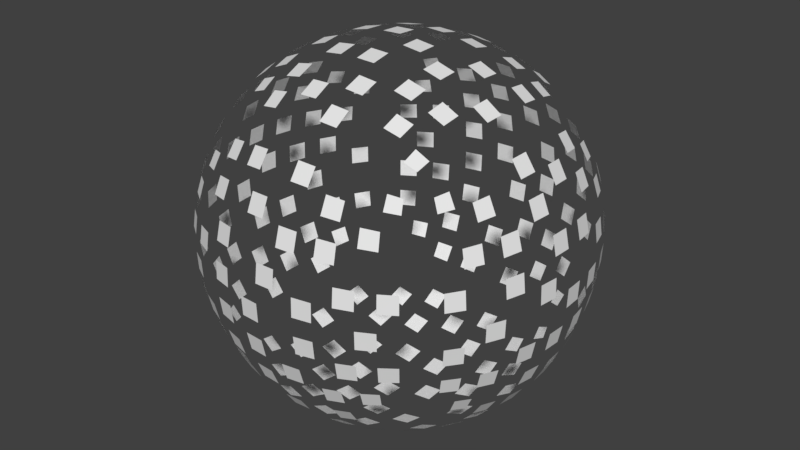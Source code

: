 # Source: background.blend  (saved by Blender 2.78.0; exported with 4.5.12 LTS)
import bpy
from mathutils import Matrix  # noqa: F401  (used for matrix-valued properties, if any)

bpy.ops.wm.read_factory_settings(use_empty=True)
scene = bpy.context.scene
scene.name = 'Scene'

# ---- collections
col_collection_1 = bpy.data.collections.new('Collection 1'); scene.collection.children.link(col_collection_1)

# ---- materials (node trees are filled in below, after node groups)
mat_material = bpy.data.materials.new('Material')
mat_material.alpha_threshold = 0.0
mat_material.use_transparent_shadow = False
mat_material.roughness = 0.5
mat_material.line_color = (0.0, 0.0, 0.0, 1.0)

# ---- material node trees

# ---- world
world_world = bpy.data.worlds.new('World'); scene.world = world_world
world_world.color = (0.05088, 0.05088, 0.05088)
world_world.use_sun_shadow = False
world_world.sun_shadow_jitter_overblur = 0.0
world_world.cycles.sampling_method = 'MANUAL'

# ---- meshes
me_cube_001 = bpy.data.meshes.new('Cube.001')
me_cube_001.from_pydata([(9.99, -2.179e-06, 1.233e-07), (9.947, 1.018, 1.233e-07), (9.819, 2.025, 1.233e-07), (9.605, 3.011, 1.233e-07), (9.305, 3.966, 1.205e-07), (8.92, 4.878, 1.233e-07), (8.451, 5.738, 1.288e-07), (7.897, 6.535, 1.233e-07), (9.819, -2.497e-06, 2.025), (9.605, -2.64e-06, 3.011), (8.92, -2.928e-06, 4.878), (8.451, -2.994e-06, 5.738), (9.947, -1.018, 1.233e-07), (9.819, -2.025, 1.233e-07), (9.305, -3.966, 1.26e-07), (8.92, -4.878, 1.233e-07), (9.947, -1.999e-06, -1.018), (9.819, -1.756e-06, -2.025), (9.605, -1.491e-06, -3.011), (8.92, -8.722e-07, -4.878), (8.451, -5.517e-07, -5.738), (9.905, 1.013, -1.013), (9.776, 2.016, -1.002), (9.563, 2.998, -0.9863), (9.265, 3.948, -0.9683), (8.882, 4.857, -0.9502), (9.776, 1.002, -2.016), (9.65, 1.994, -1.994), (9.439, 2.964, -1.962), (9.145, 3.903, -1.925), (8.768, 4.801, -1.888), (8.308, 5.645, -1.855), (9.563, 0.9863, -2.998), (9.439, 1.962, -2.964), (9.234, 2.916, -2.916), (8.948, 3.838, -2.86), (8.582, 4.717, -2.801), (8.136, 5.544, -2.749), (9.145, 1.925, -3.903), (8.948, 2.86, -3.838), (7.903, 5.416, -3.601), (7.401, 6.154, -3.545), (8.882, 0.9502, -4.857), (8.768, 1.888, -4.801), (8.582, 2.801, -4.717), (8.327, 3.677, -4.615), (8.006, 4.503, -4.503), (7.614, 5.271, -4.399), (7.147, 5.973, -4.321), (8.414, 0.9345, -5.713), (8.308, 1.855, -5.645), (8.136, 2.749, -5.544), (7.903, 3.601, -5.416), (7.614, 4.399, -5.271), (7.764, 1.832, -6.428), (7.609, 2.711, -6.308), (9.776, 1.002, 2.016), (9.563, 0.9863, 2.998), (8.882, 0.9502, 4.857), (8.414, 0.9345, 5.713), (9.65, 1.994, 1.994), (9.439, 1.962, 2.964), (9.145, 1.925, 3.903), (8.768, 1.888, 4.801), (8.308, 1.855, 5.645), (7.764, 1.832, 6.428), (9.563, 2.998, 0.9863), (9.439, 2.964, 1.962), (8.948, 2.86, 3.838), (8.582, 2.801, 4.717), (8.136, 2.749, 5.544), (7.609, 2.711, 6.308), (9.265, 3.948, 0.9683), (9.145, 3.903, 1.925), (8.948, 3.838, 2.86), (8.675, 3.76, 3.76), (8.327, 3.677, 4.615), (7.903, 3.601, 5.416), (8.582, 4.717, 2.801), (8.327, 4.615, 3.677), (8.006, 4.503, 4.503), (7.614, 4.399, 5.271), (8.414, 5.713, 0.9345), (8.136, 5.544, 2.749), (7.903, 5.416, 3.601), (7.862, 6.506, 0.9232), (7.609, 6.308, 2.711), (7.401, 6.154, 3.545), (9.905, -1.013, 1.013), (9.776, -2.016, 1.002), (9.563, -2.998, 0.9863), (9.265, -3.948, 0.9683), (8.414, -5.713, 0.9345), (7.862, -6.506, 0.9232), (9.776, -1.002, 2.016), (9.439, -2.964, 1.962), (9.145, -3.903, 1.925), (8.308, -5.645, 1.855), (7.764, -6.428, 1.832), (9.563, -0.9863, 2.998), (9.234, -2.916, 2.916), (8.948, -3.838, 2.86), (8.582, -4.717, 2.801), (8.136, -5.544, 2.749), (9.265, -0.9683, 3.948), (9.145, -1.925, 3.903), (8.948, -2.86, 3.838), (8.675, -3.76, 3.76), (8.327, -4.615, 3.677), (7.903, -5.416, 3.601), (8.882, -0.9502, 4.857), (8.768, -1.888, 4.801), (8.327, -3.677, 4.615), (8.006, -4.503, 4.503), (8.414, -0.9345, 5.713), (8.308, -1.855, 5.645), (7.903, -3.601, 5.416), (7.614, -4.399, 5.271), (7.264, -5.131, 5.131), (6.853, -5.789, 5.02), (7.862, -0.9232, 6.506), (7.764, -1.832, 6.428), (6.853, -5.02, 5.789), (6.525, -5.624, 5.624), (9.776, -1.002, -2.016), (9.563, -0.9863, -2.998), (9.265, -0.9683, -3.948), (8.882, -0.9502, -4.857), (8.414, -0.9345, -5.713), (7.862, -0.9232, -6.506), (9.65, -1.994, -1.994), (9.439, -1.962, -2.964), (9.145, -1.925, -3.903), (8.768, -1.888, -4.801), (8.308, -1.855, -5.645), (7.764, -1.832, -6.428), (9.439, -2.964, -1.962), (9.234, -2.916, -2.916), (8.136, -2.749, -5.544), (7.609, -2.711, -6.308), (9.265, -3.948, -0.9683), (8.948, -3.838, -2.86), (8.675, -3.76, -3.76), (7.903, -3.601, -5.416), (7.401, -3.545, -6.154), (8.882, -4.857, -0.9502), (8.582, -4.717, -2.801), (8.327, -4.615, -3.677), (8.006, -4.503, -4.503), (7.614, -4.399, -5.271), (8.414, -5.713, -0.9345), (8.308, -5.645, -1.855), (8.136, -5.544, -2.749), (7.903, -5.416, -3.601), (7.614, -5.271, -4.399), (7.264, -5.131, -5.131), (7.862, -6.506, -0.9232), (7.764, -6.428, -1.832), (7.609, -6.308, -2.711), (7.401, -6.154, -3.545), (0.0, 9.99, -2.179e-06), (0.0, 9.947, 1.018), (0.0, 9.819, 2.025), (0.0, 9.605, 3.011), (0.0, 9.305, 3.966), (0.0, 8.92, 4.878), (0.0, 8.451, 5.738), (0.0, 7.897, 6.535), (2.025, 9.819, -2.623e-06), (3.011, 9.605, -2.861e-06), (4.878, 8.92, -3.338e-06), (5.738, 8.451, -3.338e-06), (0.0, 9.947, -1.018), (0.0, 9.819, -2.025), (0.0, 9.305, -3.966), (0.0, 8.92, -4.878), (-1.018, 9.947, -1.907e-06), (-2.025, 9.819, -1.669e-06), (-3.011, 9.605, -1.431e-06), (-4.878, 8.92, -4.768e-07), (-5.738, 8.451, -4.768e-07), (-1.013, 9.905, 1.013), (-1.002, 9.776, 2.016), (-0.9863, 9.563, 2.998), (-0.9683, 9.265, 3.948), (-0.9502, 8.882, 4.857), (-2.016, 9.776, 1.002), (-1.994, 9.65, 1.994), (-1.962, 9.439, 2.964), (-1.925, 9.145, 3.903), (-1.888, 8.768, 4.801), (-1.855, 8.308, 5.645), (-2.998, 9.563, 0.9863), (-2.964, 9.439, 1.962), (-2.916, 9.234, 2.916), (-2.86, 8.948, 3.838), (-2.801, 8.582, 4.717), (-2.749, 8.136, 5.544), (-3.903, 9.145, 1.925), (-3.838, 8.948, 2.86), (-3.601, 7.903, 5.416), (-3.545, 7.401, 6.154), (-4.857, 8.882, 0.9502), (-4.801, 8.768, 1.888), (-4.717, 8.582, 2.801), (-4.615, 8.327, 3.677), (-4.503, 8.006, 4.503), (-4.399, 7.614, 5.271), (-4.321, 7.147, 5.973), (-5.713, 8.414, 0.9345), (-5.645, 8.308, 1.855), (-5.544, 8.136, 2.749), (-5.416, 7.903, 3.601), (-5.271, 7.614, 4.399), (-6.428, 7.764, 1.832), (-6.308, 7.609, 2.711), (2.016, 9.776, 1.002), (2.998, 9.563, 0.9863), (4.857, 8.882, 0.9502), (5.713, 8.414, 0.9345), (1.994, 9.65, 1.994), (2.964, 9.439, 1.962), (3.903, 9.145, 1.925), (4.801, 8.768, 1.888), (5.645, 8.308, 1.855), (6.428, 7.764, 1.832), (0.9863, 9.563, 2.998), (1.962, 9.439, 2.964), (3.838, 8.948, 2.86), (4.717, 8.582, 2.801), (5.544, 8.136, 2.749), (6.308, 7.609, 2.711), (0.9683, 9.265, 3.948), (1.925, 9.145, 3.903), (2.86, 8.948, 3.838), (3.76, 8.675, 3.76), (4.615, 8.327, 3.677), (5.416, 7.903, 3.601), (2.801, 8.582, 4.717), (3.677, 8.327, 4.615), (4.503, 8.006, 4.503), (5.271, 7.614, 4.399), (0.9345, 8.414, 5.713), (2.749, 8.136, 5.544), (3.601, 7.903, 5.416), (0.9232, 7.862, 6.506), (2.711, 7.609, 6.308), (3.545, 7.401, 6.154), (1.013, 9.905, -1.013), (1.002, 9.776, -2.016), (0.9863, 9.563, -2.998), (0.9683, 9.265, -3.948), (0.9345, 8.414, -5.713), (0.9232, 7.862, -6.506), (2.016, 9.776, -1.002), (1.962, 9.439, -2.964), (1.925, 9.145, -3.903), (1.855, 8.308, -5.645), (1.832, 7.764, -6.428), (2.998, 9.563, -0.9863), (2.916, 9.234, -2.916), (2.86, 8.948, -3.838), (2.801, 8.582, -4.717), (2.749, 8.136, -5.544), (3.948, 9.265, -0.9683), (3.903, 9.145, -1.925), (3.838, 8.948, -2.86), (3.76, 8.675, -3.76), (3.677, 8.327, -4.615), (3.601, 7.903, -5.416), (4.857, 8.882, -0.9502), (4.801, 8.768, -1.888), (4.615, 8.327, -3.677), (4.503, 8.006, -4.503), (5.713, 8.414, -0.9345), (5.645, 8.308, -1.855), (5.416, 7.903, -3.601), (5.271, 7.614, -4.399), (5.131, 7.264, -5.131), (5.02, 6.853, -5.789), (6.506, 7.862, -0.9232), (6.428, 7.764, -1.832), (5.789, 6.853, -5.02), (5.624, 6.525, -5.624), (-2.016, 9.776, -1.002), (-2.998, 9.563, -0.9863), (-3.948, 9.265, -0.9683), (-4.857, 8.882, -0.9502), (-5.713, 8.414, -0.9345), (-6.506, 7.862, -0.9232), (-1.994, 9.65, -1.994), (-2.964, 9.439, -1.962), (-3.903, 9.145, -1.925), (-4.801, 8.768, -1.888), (-5.645, 8.308, -1.855), (-6.428, 7.764, -1.832), (-1.962, 9.439, -2.964), (-2.916, 9.234, -2.916), (-5.544, 8.136, -2.749), (-6.308, 7.609, -2.711), (-0.9683, 9.265, -3.948), (-2.86, 8.948, -3.838), (-3.76, 8.675, -3.76), (-5.416, 7.903, -3.601), (-6.154, 7.401, -3.545), (-0.9502, 8.882, -4.857), (-2.801, 8.582, -4.717), (-3.677, 8.327, -4.615), (-4.503, 8.006, -4.503), (-5.271, 7.614, -4.399), (-0.9345, 8.414, -5.713), (-1.855, 8.308, -5.645), (-2.749, 8.136, -5.544), (-3.601, 7.903, -5.416), (-4.399, 7.614, -5.271), (-5.131, 7.264, -5.131), (-0.9232, 7.862, -6.506), (-1.832, 7.764, -6.428), (-2.711, 7.609, -6.308), (-3.545, 7.401, -6.154), (-9.99, -2.861e-06, 0.0), (-9.947, 1.018, 0.0), (-9.819, 2.025, 0.0), (-9.605, 3.011, -2.384e-07), (-9.305, 3.966, -2.384e-07), (-8.92, 4.878, 0.0), (-8.451, 5.738, -4.768e-07), (-7.897, 6.535, -4.768e-07), (-9.819, -2.861e-06, -2.025), (-9.605, -3.815e-06, -3.011), (-8.92, -3.815e-06, -4.878), (-8.451, -3.815e-06, -5.738), (-9.947, -1.018, 0.0), (-9.819, -2.025, 0.0), (-9.305, -3.966, 2.384e-07), (-8.92, -4.878, 0.0), (-9.947, -1.907e-06, 1.018), (-9.819, -1.907e-06, 2.025), (-9.605, -1.907e-06, 3.011), (-8.92, -9.537e-07, 4.878), (-8.451, 0.0, 5.738), (-9.905, 1.013, 1.013), (-9.776, 2.016, 1.002), (-9.563, 2.998, 0.9863), (-9.265, 3.948, 0.9683), (-8.882, 4.857, 0.9502), (-9.776, 1.002, 2.016), (-9.65, 1.994, 1.994), (-9.439, 2.964, 1.962), (-9.145, 3.903, 1.925), (-8.768, 4.801, 1.888), (-8.308, 5.645, 1.855), (-9.563, 0.9863, 2.998), (-9.439, 1.962, 2.964), (-9.234, 2.916, 2.916), (-8.948, 3.838, 2.86), (-8.582, 4.717, 2.801), (-8.136, 5.544, 2.749), (-9.145, 1.925, 3.903), (-8.948, 2.86, 3.838), (-7.903, 5.416, 3.601), (-7.401, 6.154, 3.545), (-8.882, 0.9502, 4.857), (-8.768, 1.888, 4.801), (-8.582, 2.801, 4.717), (-8.327, 3.677, 4.615), (-8.006, 4.503, 4.503), (-7.614, 5.271, 4.399), (-7.147, 5.973, 4.321), (-8.414, 0.9345, 5.713), (-8.308, 1.855, 5.645), (-8.136, 2.749, 5.544), (-7.903, 3.601, 5.416), (-7.614, 4.399, 5.271), (-7.764, 1.832, 6.428), (-7.609, 2.711, 6.308), (-9.776, 1.002, -2.016), (-9.563, 0.9863, -2.998), (-8.882, 0.9502, -4.857), (-8.414, 0.9344, -5.713), (-9.65, 1.994, -1.994), (-9.439, 1.962, -2.964), (-9.145, 1.925, -3.903), (-8.768, 1.888, -4.801), (-8.308, 1.855, -5.645), (-7.764, 1.832, -6.428), (-9.563, 2.998, -0.9863), (-9.439, 2.964, -1.962), (-8.948, 2.86, -3.838), (-8.582, 2.801, -4.717), (-8.136, 2.749, -5.544), (-7.609, 2.711, -6.308), (-9.265, 3.948, -0.9683), (-9.145, 3.903, -1.925), (-8.948, 3.838, -2.86), (-8.675, 3.76, -3.76), (-8.327, 3.677, -4.615), (-7.903, 3.601, -5.416), (-8.582, 4.717, -2.801), (-8.327, 4.615, -3.677), (-8.006, 4.503, -4.503), (-7.614, 4.399, -5.271), (-8.414, 5.713, -0.9345), (-8.136, 5.544, -2.749), (-7.903, 5.416, -3.601), (-7.862, 6.506, -0.9232), (-7.609, 6.308, -2.711), (-7.401, 6.154, -3.545), (-9.905, -1.013, -1.013), (-9.776, -2.016, -1.002), (-9.563, -2.998, -0.9863), (-9.265, -3.948, -0.9683), (-8.414, -5.713, -0.9345), (-7.862, -6.506, -0.9232), (-9.776, -1.002, -2.016), (-9.439, -2.964, -1.962), (-9.145, -3.903, -1.925), (-8.308, -5.645, -1.855), (-7.764, -6.428, -1.832), (-9.563, -0.9863, -2.998), (-9.234, -2.916, -2.916), (-8.948, -3.838, -2.86), (-8.582, -4.717, -2.801), (-8.136, -5.544, -2.749), (-9.265, -0.9683, -3.948), (-9.145, -1.925, -3.903), (-8.948, -2.86, -3.838), (-8.675, -3.76, -3.76), (-8.327, -4.615, -3.677), (-7.903, -5.416, -3.601), (-8.882, -0.9502, -4.857), (-8.768, -1.888, -4.801), (-8.327, -3.677, -4.615), (-8.006, -4.503, -4.503), (-8.414, -0.9345, -5.713), (-8.308, -1.855, -5.645), (-7.903, -3.601, -5.416), (-7.614, -4.399, -5.271), (-7.264, -5.131, -5.131), (-6.853, -5.789, -5.02), (-7.862, -0.9232, -6.506), (-7.764, -1.832, -6.428), (-6.853, -5.02, -5.789), (-6.525, -5.624, -5.624), (-9.776, -1.002, 2.016), (-9.563, -0.9863, 2.998), (-9.265, -0.9683, 3.948), (-8.882, -0.9502, 4.857), (-8.414, -0.9345, 5.713), (-7.862, -0.9232, 6.506), (-9.65, -1.994, 1.994), (-9.439, -1.962, 2.964), (-9.145, -1.925, 3.903), (-8.768, -1.888, 4.801), (-8.308, -1.855, 5.645), (-7.764, -1.832, 6.428), (-9.439, -2.964, 1.962), (-9.234, -2.916, 2.916), (-8.136, -2.749, 5.544), (-7.609, -2.711, 6.308), (-9.265, -3.948, 0.9683), (-8.948, -3.838, 2.86), (-8.675, -3.76, 3.76), (-7.903, -3.601, 5.416), (-7.401, -3.545, 6.154), (-8.882, -4.857, 0.9502), (-8.582, -4.717, 2.801), (-8.327, -4.615, 3.677), (-8.006, -4.503, 4.503), (-7.614, -4.399, 5.271), (-8.414, -5.713, 0.9345), (-8.308, -5.645, 1.855), (-8.136, -5.544, 2.749), (-7.903, -5.416, 3.601), (-7.614, -5.271, 4.399), (-7.264, -5.131, 5.131), (-7.862, -6.506, 0.9232), (-7.764, -6.428, 1.832), (-7.609, -6.308, 2.711), (-7.401, -6.154, 3.545), (0.0, -9.99, 2.861e-06), (0.0, -9.947, -1.018), (0.0, -9.819, -2.025), (9.537e-07, -9.604, -3.011), (9.537e-07, -9.305, -3.966), (0.0, -8.92, -4.878), (9.537e-07, -8.451, -5.738), (1.431e-06, -7.897, -6.535), (2.025, -9.819, 2.861e-06), (3.011, -9.604, 4.053e-06), (4.878, -8.92, 3.815e-06), (5.738, -8.451, 4.292e-06), (0.0, -9.947, 1.018), (0.0, -9.819, 2.025), (0.0, -9.305, 3.966), (0.0, -8.92, 4.878), (-1.018, -9.947, 1.907e-06), (-2.025, -9.819, 1.907e-06), (-3.011, -9.604, 1.669e-06), (-4.878, -8.92, 9.537e-07), (-5.738, -8.451, -4.768e-07), (-1.013, -9.905, -1.013), (-1.002, -9.776, -2.016), (-0.9863, -9.563, -2.998), (-0.9683, -9.265, -3.948), (-0.9502, -8.882, -4.857), (-2.016, -9.776, -1.002), (-1.994, -9.65, -1.994), (-1.962, -9.439, -2.964), (-1.925, -9.145, -3.903), (-1.888, -8.768, -4.801), (-1.855, -8.308, -5.645), (-2.998, -9.563, -0.9863), (-2.964, -9.439, -1.962), (-2.916, -9.234, -2.916), (-2.86, -8.948, -3.838), (-2.801, -8.582, -4.717), (-2.749, -8.136, -5.544), (-3.903, -9.145, -1.925), (-3.838, -8.948, -2.86), (-3.601, -7.903, -5.416), (-3.545, -7.401, -6.154), (-4.857, -8.882, -0.9502), (-4.801, -8.768, -1.888), (-4.717, -8.582, -2.801), (-4.615, -8.327, -3.677), (-4.503, -8.006, -4.503), (-4.399, -7.614, -5.271), (-4.321, -7.147, -5.973), (-5.713, -8.414, -0.9345), (-5.645, -8.308, -1.855), (-5.544, -8.136, -2.749), (-5.416, -7.903, -3.601), (-5.271, -7.614, -4.399), (-6.428, -7.764, -1.832), (-6.308, -7.609, -2.711), (2.016, -9.776, -1.002), (2.998, -9.563, -0.9863), (4.857, -8.882, -0.9502), (5.713, -8.414, -0.9344), (1.994, -9.65, -1.994), (2.964, -9.439, -1.962), (3.903, -9.145, -1.925), (4.801, -8.768, -1.888), (5.645, -8.308, -1.855), (6.428, -7.764, -1.832), (0.9863, -9.563, -2.998), (1.962, -9.439, -2.964), (3.838, -8.948, -2.86), (4.717, -8.582, -2.801), (5.544, -8.136, -2.749), (6.308, -7.609, -2.711), (0.9683, -9.265, -3.948), (1.925, -9.145, -3.903), (2.86, -8.948, -3.838), (3.76, -8.675, -3.76), (4.615, -8.327, -3.677), (5.416, -7.903, -3.601), (2.801, -8.582, -4.717), (3.677, -8.327, -4.615), (4.503, -8.006, -4.503), (5.271, -7.614, -4.399), (0.9345, -8.414, -5.713), (2.749, -8.136, -5.544), (3.601, -7.903, -5.416), (0.9232, -7.862, -6.506), (2.711, -7.609, -6.308), (3.545, -7.401, -6.154), (1.013, -9.905, 1.013), (1.002, -9.776, 2.016), (0.9863, -9.563, 2.998), (0.9683, -9.265, 3.948), (0.9345, -8.414, 5.713), (0.9232, -7.862, 6.506), (2.016, -9.776, 1.002), (1.962, -9.439, 2.964), (1.925, -9.145, 3.903), (1.855, -8.308, 5.645), (1.832, -7.764, 6.428), (2.998, -9.563, 0.9863), (2.916, -9.234, 2.916), (2.86, -8.948, 3.838), (2.801, -8.582, 4.717), (2.749, -8.136, 5.544), (3.948, -9.265, 0.9683), (3.903, -9.145, 1.925), (3.838, -8.948, 2.86), (3.76, -8.675, 3.76), (3.677, -8.327, 4.615), (3.601, -7.903, 5.416), (4.857, -8.882, 0.9502), (4.801, -8.768, 1.888), (4.615, -8.327, 3.677), (4.503, -8.006, 4.503), (5.713, -8.414, 0.9345), (5.645, -8.308, 1.855), (5.416, -7.903, 3.601), (5.271, -7.614, 4.399), (5.131, -7.264, 5.131), (5.02, -6.853, 5.789), (6.506, -7.862, 0.9232), (6.428, -7.764, 1.832), (5.789, -6.853, 5.02), (5.624, -6.525, 5.624), (-2.016, -9.776, 1.002), (-2.998, -9.563, 0.9863), (-3.948, -9.265, 0.9683), (-4.857, -8.882, 0.9502), (-5.713, -8.414, 0.9345), (-6.506, -7.862, 0.9232), (-1.994, -9.65, 1.994), (-2.964, -9.439, 1.962), (-3.903, -9.145, 1.925), (-4.801, -8.768, 1.888), (-5.645, -8.308, 1.855), (-6.428, -7.764, 1.832), (-1.962, -9.439, 2.964), (-2.916, -9.234, 2.916), (-5.544, -8.136, 2.749), (-6.308, -7.609, 2.711), (-0.9683, -9.265, 3.948), (-2.86, -8.948, 3.838), (-3.76, -8.675, 3.76), (-5.416, -7.903, 3.601), (-6.154, -7.401, 3.545), (-0.9502, -8.882, 4.857), (-2.801, -8.582, 4.717), (-3.677, -8.327, 4.615), (-4.503, -8.006, 4.503), (-5.271, -7.614, 4.399), (-0.9345, -8.414, 5.713), (-1.855, -8.308, 5.645), (-2.749, -8.136, 5.544), (-3.601, -7.903, 5.416), (-4.399, -7.614, 5.271), (-5.131, -7.264, 5.131), (-0.9232, -7.862, 6.506), (-1.832, -7.764, 6.428), (-2.711, -7.609, 6.308), (-3.545, -7.401, 6.154), (2.861e-06, 2.274e-13, -9.99), (-1.018, 0.0, -9.947), (-2.025, 0.0, -9.819), (-3.011, 7.153e-07, -9.604), (-3.966, 7.153e-07, -9.305), (-4.878, 0.0, -8.92), (-5.738, 4.768e-07, -8.451), (-6.535, 9.537e-07, -7.897), (2.861e-06, 2.025, -9.819), (3.576e-06, 3.011, -9.604), (3.815e-06, 4.878, -8.92), (3.338e-06, 5.738, -8.451), (1.018, 0.0, -9.947), (2.025, 0.0, -9.819), (3.966, 2.384e-07, -9.305), (4.878, 0.0, -8.92), (1.907e-06, -1.018, -9.947), (1.907e-06, -2.025, -9.819), (1.192e-06, -3.011, -9.604), (9.537e-07, -4.878, -8.92), (-4.768e-07, -5.738, -8.451), (-1.013, -1.013, -9.905), (-2.016, -1.002, -9.776), (-2.998, -0.9863, -9.563), (-3.948, -0.9683, -9.265), (-4.857, -0.9502, -8.882), (-1.002, -2.016, -9.776), (-1.994, -1.994, -9.65), (-2.964, -1.962, -9.439), (-3.903, -1.925, -9.145), (-4.801, -1.888, -8.768), (-5.645, -1.855, -8.308), (-0.9863, -2.998, -9.563), (-1.962, -2.964, -9.439), (-2.916, -2.916, -9.234), (-3.838, -2.86, -8.948), (-4.717, -2.801, -8.582), (-5.544, -2.749, -8.136), (-1.925, -3.903, -9.145), (-2.86, -3.838, -8.948), (-5.416, -3.601, -7.903), (-6.154, -3.545, -7.401), (-0.9502, -4.857, -8.882), (-1.888, -4.801, -8.768), (-2.801, -4.717, -8.582), (-3.677, -4.615, -8.327), (-4.503, -4.503, -8.006), (-5.271, -4.399, -7.614), (-5.973, -4.321, -7.147), (-0.9345, -5.713, -8.414), (-1.855, -5.645, -8.308), (-2.749, -5.544, -8.136), (-3.601, -5.416, -7.903), (-4.399, -5.271, -7.614), (-1.832, -6.428, -7.764), (-2.711, -6.308, -7.609), (-1.002, 2.016, -9.776), (-0.9863, 2.998, -9.563), (-0.9502, 4.857, -8.882), (-0.9344, 5.713, -8.414), (-1.994, 1.994, -9.65), (-1.962, 2.964, -9.439), (-1.925, 3.903, -9.145), (-1.888, 4.801, -8.768), (-1.855, 5.645, -8.308), (-1.832, 6.428, -7.764), (-2.998, 0.9863, -9.563), (-2.964, 1.962, -9.439), (-2.86, 3.838, -8.948), (-2.801, 4.717, -8.582), (-2.749, 5.544, -8.136), (-2.711, 6.308, -7.609), (-3.948, 0.9683, -9.265), (-3.903, 1.925, -9.145), (-3.838, 2.86, -8.948), (-3.76, 3.76, -8.675), (-3.677, 4.615, -8.327), (-3.601, 5.416, -7.903), (-4.717, 2.801, -8.582), (-4.615, 3.677, -8.327), (-4.503, 4.503, -8.006), (-4.399, 5.271, -7.614), (-5.713, 0.9345, -8.414), (-5.544, 2.749, -8.136), (-5.416, 3.601, -7.903), (-6.506, 0.9232, -7.862), (-6.308, 2.711, -7.609), (-6.154, 3.545, -7.401), (1.013, 1.013, -9.905), (2.016, 1.002, -9.776), (2.998, 0.9863, -9.563), (3.948, 0.9683, -9.265), (5.713, 0.9345, -8.414), (6.506, 0.9232, -7.862), (1.002, 2.016, -9.776), (2.964, 1.962, -9.439), (3.903, 1.925, -9.145), (5.645, 1.855, -8.308), (6.428, 1.832, -7.764), (0.9863, 2.998, -9.563), (2.916, 2.916, -9.234), (3.838, 2.86, -8.948), (4.717, 2.801, -8.582), (5.544, 2.749, -8.136), (0.9683, 3.948, -9.265), (1.925, 3.903, -9.145), (2.86, 3.838, -8.948), (3.76, 3.76, -8.675), (4.615, 3.677, -8.327), (5.416, 3.601, -7.903), (0.9502, 4.857, -8.882), (1.888, 4.801, -8.768), (3.677, 4.615, -8.327), (4.503, 4.503, -8.006), (0.9345, 5.713, -8.414), (1.855, 5.645, -8.308), (3.601, 5.416, -7.903), (4.399, 5.271, -7.614), (5.131, 5.131, -7.264), (5.789, 5.02, -6.853), (0.9232, 6.506, -7.862), (1.832, 6.428, -7.764), (5.02, 5.789, -6.853), (5.624, 5.624, -6.525), (1.002, -2.016, -9.776), (0.9863, -2.998, -9.563), (0.9683, -3.948, -9.265), (0.9502, -4.857, -8.882), (0.9345, -5.713, -8.414), (0.9232, -6.506, -7.862), (1.994, -1.994, -9.65), (1.962, -2.964, -9.439), (1.925, -3.903, -9.145), (1.888, -4.801, -8.768), (1.855, -5.645, -8.308), (1.832, -6.428, -7.764), (2.964, -1.962, -9.439), (2.916, -2.916, -9.234), (2.749, -5.544, -8.136), (2.711, -6.308, -7.609), (3.948, -0.9683, -9.265), (3.838, -2.86, -8.948), (3.76, -3.76, -8.675), (3.601, -5.416, -7.903), (3.545, -6.154, -7.401), (4.857, -0.9502, -8.882), (4.717, -2.801, -8.582), (4.615, -3.677, -8.327), (4.503, -4.503, -8.006), (4.399, -5.271, -7.614), (5.713, -0.9345, -8.414), (5.645, -1.855, -8.308), (5.544, -2.749, -8.136), (5.416, -3.601, -7.903), (5.271, -4.399, -7.614), (5.131, -5.131, -7.264), (6.506, -0.9232, -7.862), (6.428, -1.832, -7.764), (6.308, -2.711, -7.609), (6.154, -3.545, -7.401), (1.988e-06, -2.274e-13, 9.99), (-1.018, 0.0, 9.947), (-2.025, 0.0, 9.819), (-3.011, -1.192e-06, 9.604), (-3.966, -1.192e-06, 9.305), (-4.878, 0.0, 8.92), (-5.738, -1.431e-06, 8.451), (-6.535, -1.907e-06, 7.897), (2.146e-06, -2.025, 9.819), (3.099e-06, -3.011, 9.604), (3.338e-06, -4.878, 8.92), (3.338e-06, -5.738, 8.451), (1.018, 0.0, 9.947), (2.025, 0.0, 9.819), (3.966, 2.384e-07, 9.305), (4.878, 0.0, 8.92), (9.537e-07, 1.018, 9.947), (9.537e-07, 2.025, 9.819), (0.0, 3.011, 9.604), (0.0, 4.878, 8.92), (-1.907e-06, 5.738, 8.451), (-1.013, 1.013, 9.905), (-2.016, 1.002, 9.776), (-2.998, 0.9863, 9.563), (-3.948, 0.9683, 9.265), (-4.857, 0.9502, 8.882), (-1.002, 2.016, 9.776), (-1.994, 1.994, 9.65), (-2.964, 1.962, 9.439), (-3.903, 1.925, 9.145), (-4.801, 1.888, 8.768), (-5.645, 1.855, 8.308), (-0.9863, 2.998, 9.563), (-1.962, 2.964, 9.439), (-2.916, 2.916, 9.234), (-3.838, 2.86, 8.948), (-4.717, 2.801, 8.582), (-5.544, 2.749, 8.136), (-1.925, 3.903, 9.145), (-2.86, 3.838, 8.948), (-5.416, 3.601, 7.903), (-6.154, 3.545, 7.401), (-0.9502, 4.857, 8.882), (-1.888, 4.801, 8.768), (-2.801, 4.717, 8.582), (-3.677, 4.615, 8.327), (-4.503, 4.503, 8.006), (-5.271, 4.399, 7.614), (-5.973, 4.321, 7.147), (-0.9345, 5.713, 8.414), (-1.855, 5.645, 8.308), (-2.749, 5.544, 8.136), (-3.601, 5.416, 7.903), (-4.399, 5.271, 7.614), (-1.832, 6.428, 7.764), (-2.711, 6.308, 7.609), (-1.002, -2.016, 9.776), (-0.9863, -2.998, 9.563), (-0.9502, -4.857, 8.882), (-0.9345, -5.713, 8.414), (-1.994, -1.994, 9.65), (-1.962, -2.964, 9.439), (-1.925, -3.903, 9.145), (-1.888, -4.801, 8.768), (-1.855, -5.645, 8.308), (-1.832, -6.428, 7.764), (-2.998, -0.9863, 9.563), (-2.964, -1.962, 9.439), (-2.86, -3.838, 8.948), (-2.801, -4.717, 8.582), (-2.749, -5.544, 8.136), (-2.711, -6.308, 7.609), (-3.948, -0.9683, 9.265), (-3.903, -1.925, 9.145), (-3.838, -2.86, 8.948), (-3.76, -3.76, 8.675), (-3.677, -4.615, 8.327), (-3.601, -5.416, 7.903), (-4.717, -2.801, 8.582), (-4.615, -3.677, 8.327), (-4.503, -4.503, 8.006), (-4.399, -5.271, 7.614), (-5.713, -0.9345, 8.414), (-5.544, -2.749, 8.136), (-5.416, -3.601, 7.903), (-6.506, -0.9232, 7.862), (-6.308, -2.711, 7.609), (-6.154, -3.545, 7.401), (1.013, -1.013, 9.905), (2.016, -1.002, 9.776), (2.998, -0.9863, 9.563), (3.948, -0.9683, 9.265), (5.713, -0.9345, 8.414), (6.506, -0.9232, 7.862), (1.002, -2.016, 9.776), (2.964, -1.962, 9.439), (3.903, -1.925, 9.145), (5.645, -1.855, 8.308), (6.428, -1.832, 7.764), (0.9863, -2.998, 9.563), (2.916, -2.916, 9.234), (3.838, -2.86, 8.948), (4.717, -2.801, 8.582), (5.544, -2.749, 8.136), (0.9683, -3.948, 9.265), (1.925, -3.903, 9.145), (2.86, -3.838, 8.948), (3.76, -3.76, 8.675), (4.615, -3.677, 8.327), (5.416, -3.601, 7.903), (0.9502, -4.857, 8.882), (1.888, -4.801, 8.768), (3.677, -4.615, 8.327), (4.503, -4.503, 8.006), (0.9345, -5.713, 8.414), (1.855, -5.645, 8.308), (3.601, -5.416, 7.903), (4.399, -5.271, 7.614), (5.131, -5.131, 7.264), (5.789, -5.02, 6.853), (0.9232, -6.506, 7.862), (1.832, -6.428, 7.764), (5.02, -5.789, 6.853), (5.624, -5.624, 6.525), (1.002, 2.016, 9.776), (0.9863, 2.998, 9.563), (0.9683, 3.948, 9.265), (0.9502, 4.857, 8.882), (0.9345, 5.713, 8.414), (0.9232, 6.506, 7.862), (1.994, 1.994, 9.65), (1.962, 2.964, 9.439), (1.925, 3.903, 9.145), (1.888, 4.801, 8.768), (1.855, 5.645, 8.308), (1.832, 6.428, 7.764), (2.964, 1.962, 9.439), (2.916, 2.916, 9.234), (2.749, 5.544, 8.136), (2.711, 6.308, 7.609), (3.948, 0.9683, 9.265), (3.838, 2.86, 8.948), (3.76, 3.76, 8.675), (3.601, 5.416, 7.903), (3.545, 6.154, 7.401), (4.857, 0.9502, 8.882), (4.717, 2.801, 8.582), (4.615, 3.677, 8.327), (4.503, 4.503, 8.006), (4.399, 5.271, 7.614), (5.713, 0.9345, 8.414), (5.645, 1.855, 8.308), (5.544, 2.749, 8.136), (5.416, 3.601, 7.903), (5.271, 4.399, 7.614), (5.131, 5.131, 7.264), (6.506, 0.9232, 7.862), (6.428, 1.832, 7.764), (6.308, 2.711, 7.609), (6.154, 3.545, 7.401)], [], [(0, 1, 21, 16), (2, 3, 23, 22), (4, 5, 25, 24), (26, 27, 33, 32), (28, 29, 35, 34), (30, 31, 37, 36), (38, 39, 44, 43), (40, 41, 48, 47), (19, 42, 49, 20), (45, 46, 53, 52), (50, 51, 55, 54), (10, 11, 59, 58), (56, 57, 61, 60), (62, 63, 69, 68), (64, 65, 71, 70), (66, 67, 73, 72), (74, 75, 79, 78), (76, 77, 81, 80), (6, 82, 85, 7), (83, 84, 87, 86), (12, 13, 89, 88), (90, 91, 96, 95), (92, 93, 98, 97), (8, 94, 99, 9), (100, 101, 107, 106), (102, 103, 109, 108), (104, 105, 111, 110), (112, 113, 117, 116), (114, 115, 121, 120), (118, 119, 123, 122), (17, 18, 125, 124), (126, 127, 133, 132), (128, 129, 135, 134), (130, 131, 137, 136), (138, 139, 144, 143), (14, 140, 145, 15), (141, 142, 147, 146), (148, 149, 155, 154), (150, 151, 157, 156), (152, 153, 159, 158), (160, 161, 181, 176), (162, 163, 183, 182), (164, 165, 185, 184), (186, 187, 193, 192), (188, 189, 195, 194), (190, 191, 197, 196), (198, 199, 204, 203), (200, 201, 208, 207), (179, 202, 209, 180), (205, 206, 213, 212), (210, 211, 215, 214), (170, 171, 219, 218), (216, 217, 221, 220), (222, 223, 229, 228), (224, 225, 231, 230), (226, 227, 233, 232), (234, 235, 239, 238), (236, 237, 241, 240), (166, 242, 245, 167), (243, 244, 247, 246), (172, 173, 249, 248), (250, 251, 256, 255), (252, 253, 258, 257), (168, 254, 259, 169), (260, 261, 267, 266), (262, 263, 269, 268), (264, 265, 271, 270), (272, 273, 277, 276), (274, 275, 281, 280), (278, 279, 283, 282), (177, 178, 285, 284), (286, 287, 293, 292), (288, 289, 295, 294), (290, 291, 297, 296), (298, 299, 304, 303), (174, 300, 305, 175), (301, 302, 307, 306), (308, 309, 315, 314), (310, 311, 317, 316), (312, 313, 319, 318), (320, 321, 341, 336), (322, 323, 343, 342), (324, 325, 345, 344), (346, 347, 353, 352), (348, 349, 355, 354), (350, 351, 357, 356), (358, 359, 364, 363), (360, 361, 368, 367), (339, 362, 369, 340), (365, 366, 373, 372), (370, 371, 375, 374), (330, 331, 379, 378), (376, 377, 381, 380), (382, 383, 389, 388), (384, 385, 391, 390), (386, 387, 393, 392), (394, 395, 399, 398), (396, 397, 401, 400), (326, 402, 405, 327), (403, 404, 407, 406), (332, 333, 409, 408), (410, 411, 416, 415), (412, 413, 418, 417), (328, 414, 419, 329), (420, 421, 427, 426), (422, 423, 429, 428), (424, 425, 431, 430), (432, 433, 437, 436), (434, 435, 441, 440), (438, 439, 443, 442), (337, 338, 445, 444), (446, 447, 453, 452), (448, 449, 455, 454), (450, 451, 457, 456), (458, 459, 464, 463), (334, 460, 465, 335), (461, 462, 467, 466), (468, 469, 475, 474), (470, 471, 477, 476), (472, 473, 479, 478), (480, 481, 501, 496), (482, 483, 503, 502), (484, 485, 505, 504), (506, 507, 513, 512), (508, 509, 515, 514), (510, 511, 517, 516), (518, 519, 524, 523), (520, 521, 528, 527), (499, 522, 529, 500), (525, 526, 533, 532), (530, 531, 535, 534), (490, 491, 539, 538), (536, 537, 541, 540), (542, 543, 549, 548), (544, 545, 551, 550), (546, 547, 553, 552), (554, 555, 559, 558), (556, 557, 561, 560), (486, 562, 565, 487), (563, 564, 567, 566), (492, 493, 569, 568), (570, 571, 576, 575), (572, 573, 578, 577), (488, 574, 579, 489), (580, 581, 587, 586), (582, 583, 589, 588), (584, 585, 591, 590), (592, 593, 597, 596), (594, 595, 601, 600), (598, 599, 603, 602), (497, 498, 605, 604), (606, 607, 613, 612), (608, 609, 615, 614), (610, 611, 617, 616), (618, 619, 624, 623), (494, 620, 625, 495), (621, 622, 627, 626), (628, 629, 635, 634), (630, 631, 637, 636), (632, 633, 639, 638), (640, 641, 661, 656), (642, 643, 663, 662), (644, 645, 665, 664), (666, 667, 673, 672), (668, 669, 675, 674), (670, 671, 677, 676), (678, 679, 684, 683), (680, 681, 688, 687), (659, 682, 689, 660), (685, 686, 693, 692), (690, 691, 695, 694), (650, 651, 699, 698), (696, 697, 701, 700), (702, 703, 709, 708), (704, 705, 711, 710), (706, 707, 713, 712), (714, 715, 719, 718), (716, 717, 721, 720), (646, 722, 725, 647), (723, 724, 727, 726), (652, 653, 729, 728), (730, 731, 736, 735), (732, 733, 738, 737), (648, 734, 739, 649), (740, 741, 747, 746), (742, 743, 749, 748), (744, 745, 751, 750), (752, 753, 757, 756), (754, 755, 761, 760), (758, 759, 763, 762), (657, 658, 765, 764), (766, 767, 773, 772), (768, 769, 775, 774), (770, 771, 777, 776), (778, 779, 784, 783), (654, 780, 785, 655), (781, 782, 787, 786), (788, 789, 795, 794), (790, 791, 797, 796), (792, 793, 799, 798), (800, 801, 821, 816), (802, 803, 823, 822), (804, 805, 825, 824), (826, 827, 833, 832), (828, 829, 835, 834), (830, 831, 837, 836), (838, 839, 844, 843), (840, 841, 848, 847), (819, 842, 849, 820), (845, 846, 853, 852), (850, 851, 855, 854), (810, 811, 859, 858), (856, 857, 861, 860), (862, 863, 869, 868), (864, 865, 871, 870), (866, 867, 873, 872), (874, 875, 879, 878), (876, 877, 881, 880), (806, 882, 885, 807), (883, 884, 887, 886), (812, 813, 889, 888), (890, 891, 896, 895), (892, 893, 898, 897), (808, 894, 899, 809), (900, 901, 907, 906), (902, 903, 909, 908), (904, 905, 911, 910), (912, 913, 917, 916), (914, 915, 921, 920), (918, 919, 923, 922), (817, 818, 925, 924), (926, 927, 933, 932), (928, 929, 935, 934), (930, 931, 937, 936), (938, 939, 944, 943), (814, 940, 945, 815), (941, 942, 947, 946), (948, 949, 955, 954), (950, 951, 957, 956), (952, 953, 959, 958)])
me_cube_001.materials.append(mat_material)
me_cube_001.use_remesh_preserve_volume = False
me_cube_001.use_remesh_preserve_attributes = False
me_cube_001.use_mirror_vertex_groups = False
me_cube_001.update()

# ---- objects
ob_cube_001 = bpy.data.objects.new('Cube.001', me_cube_001)

# ---- transforms, parenting, visibility, modifiers, constraints
ob_cube_001.location = (0.0, 0.0, 0.0)
ob_cube_001.lock_rotations_4d = False
ob_cube_001.empty_display_type = 'ARROWS'
ob_cube_001.lineart.crease_threshold = 0.0

# ---- collection membership
col_collection_1.objects.link(ob_cube_001)

# ---- scene / render settings (as saved in the file)
scene.frame_start = 1; scene.frame_end = 250; scene.frame_set(1)
scene.render.engine = 'BLENDER_EEVEE_NEXT'
scene.render.resolution_percentage = 50
scene.render.dither_intensity = 0.0
scene.cycles.use_denoising = False
scene.cycles.samples = 128
scene.cycles.sampling_pattern = 'TABULATED_SOBOL'
scene.cycles.light_sampling_threshold = 0.0
scene.cycles.use_adaptive_sampling = False
scene.cycles.use_light_tree = False
scene.cycles.blur_glossy = 0.0
scene.cycles.sample_clamp_indirect = 0.0
scene.view_settings.view_transform = 'Standard'
bpy.context.view_layer.update()

# ---- added for rendering (the .blend has no active camera and no usable light): camera, sun
cam_auto = bpy.data.cameras.new('AutoCamera')
cam_auto.lens = 50.0
cam_auto.sensor_width = 36.0
cam_auto.clip_end = 1000.0
ob_auto_camera = bpy.data.objects.new('AutoCamera', cam_auto)
scene.collection.objects.link(ob_auto_camera)
ob_auto_camera.location = (32.02, -38.424, 25.616)
ob_auto_camera.rotation_euler = (1.09748, -7.21219e-08, 0.694738)
scene.camera = ob_auto_camera
light_auto_sun = bpy.data.lights.new('AutoSun', 'SUN')
light_auto_sun.energy = 3.0
light_auto_sun.angle = 0.0523599
ob_auto_sun = bpy.data.objects.new('AutoSun', light_auto_sun)
scene.collection.objects.link(ob_auto_sun)
ob_auto_sun.rotation_euler = (0.872665, 0.174533, 0.523599)
bpy.context.view_layer.update()
